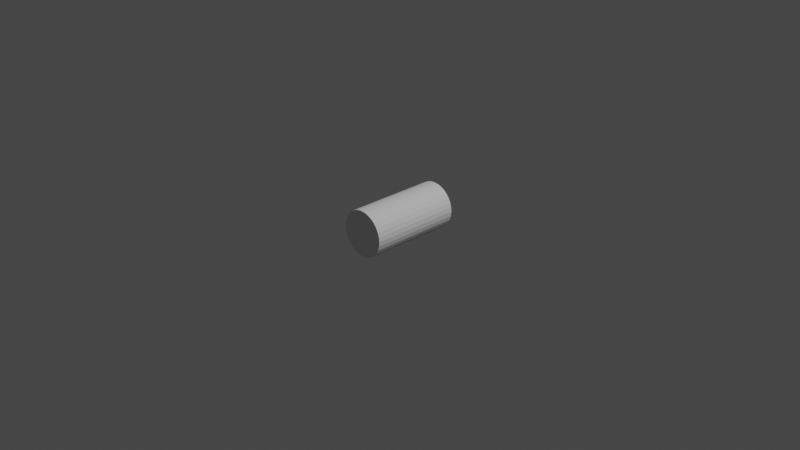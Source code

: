 # Source: cylinder.blend  (saved by Blender 2.80.75; exported with 4.5.12 LTS)
import bpy
from mathutils import Matrix  # noqa: F401  (used for matrix-valued properties, if any)

bpy.ops.wm.read_factory_settings(use_empty=True)
scene = bpy.context.scene
scene.name = 'Scene'

# ---- collections
col_collection = bpy.data.collections.new('Collection'); scene.collection.children.link(col_collection)

# ---- world
world_world = bpy.data.worlds.new('World'); scene.world = world_world
world_world.use_nodes = True; world_world.node_tree.nodes.clear()
_N = world_world.node_tree.nodes; _L = world_world.node_tree.links
n0 = _N.new('ShaderNodeOutputWorld'); n0.name = 'World Output'; n0.location = (300, 300)
n1 = _N.new('ShaderNodeBackground'); n1.name = 'Background'; n1.location = (10, 300)
n1.inputs[0].default_value = (0.05088, 0.05088, 0.05088, 1.0)
_L.new(n1.outputs[0], n0.inputs[0])
n0.is_active_output = True
world_world.color = (0.05088, 0.05088, 0.05088)
world_world.use_sun_shadow = False
world_world.sun_shadow_jitter_overblur = 0.0

# ---- cameras
cam_camera = bpy.data.cameras.new('Camera')
cam_camera.clip_end = 100.0
cam_camera.ortho_scale = 7.314

# ---- lights
light_light = bpy.data.lights.new('Light', 'POINT')
light_light.transmission_factor = 0.0
light_light.energy = 1000.0
light_light.shadow_soft_size = 0.1
light_light.shadow_maximum_resolution = 0.006
light_light.use_absolute_resolution = True

# ---- meshes
me_cylinder = bpy.data.meshes.new('Cylinder')
me_cylinder.from_pydata([(0.0, 1.0, -1.0), (0.0, 1.0, 1.0), (0.1951, 0.9808, -1.0), (0.1951, 0.9808, 1.0), (0.3827, 0.9239, -1.0), (0.3827, 0.9239, 1.0), (0.5556, 0.8315, -1.0), (0.5556, 0.8315, 1.0), (0.7071, 0.7071, -1.0), (0.7071, 0.7071, 1.0), (0.8315, 0.5556, -1.0), (0.8315, 0.5556, 1.0), (0.9239, 0.3827, -1.0), (0.9239, 0.3827, 1.0), (0.9808, 0.1951, -1.0), (0.9808, 0.1951, 1.0), (1.0, 7.55e-08, -1.0), (1.0, 7.55e-08, 1.0), (0.9808, -0.1951, -1.0), (0.9808, -0.1951, 1.0), (0.9239, -0.3827, -1.0), (0.9239, -0.3827, 1.0), (0.8315, -0.5556, -1.0), (0.8315, -0.5556, 1.0), (0.7071, -0.7071, -1.0), (0.7071, -0.7071, 1.0), (0.5556, -0.8315, -1.0), (0.5556, -0.8315, 1.0), (0.3827, -0.9239, -1.0), (0.3827, -0.9239, 1.0), (0.1951, -0.9808, -1.0), (0.1951, -0.9808, 1.0), (-3.258e-07, -1.0, -1.0), (-3.258e-07, -1.0, 1.0), (-0.1951, -0.9808, -1.0), (-0.1951, -0.9808, 1.0), (-0.3827, -0.9239, -1.0), (-0.3827, -0.9239, 1.0), (-0.5556, -0.8315, -1.0), (-0.5556, -0.8315, 1.0), (-0.7071, -0.7071, -1.0), (-0.7071, -0.7071, 1.0), (-0.8315, -0.5556, -1.0), (-0.8315, -0.5556, 1.0), (-0.9239, -0.3827, -1.0), (-0.9239, -0.3827, 1.0), (-0.9808, -0.1951, -1.0), (-0.9808, -0.1951, 1.0), (-1.0, 9.656e-07, -1.0), (-1.0, 9.656e-07, 1.0), (-0.9808, 0.1951, -1.0), (-0.9808, 0.1951, 1.0), (-0.9239, 0.3827, -1.0), (-0.9239, 0.3827, 1.0), (-0.8315, 0.5556, -1.0), (-0.8315, 0.5556, 1.0), (-0.7071, 0.7071, -1.0), (-0.7071, 0.7071, 1.0), (-0.5556, 0.8315, -1.0), (-0.5556, 0.8315, 1.0), (-0.3827, 0.9239, -1.0), (-0.3827, 0.9239, 1.0), (-0.1951, 0.9808, -1.0), (-0.1951, 0.9808, 1.0)], [], [(0, 1, 3, 2), (2, 3, 5, 4), (4, 5, 7, 6), (6, 7, 9, 8), (8, 9, 11, 10), (10, 11, 13, 12), (12, 13, 15, 14), (14, 15, 17, 16), (16, 17, 19, 18), (18, 19, 21, 20), (20, 21, 23, 22), (22, 23, 25, 24), (24, 25, 27, 26), (26, 27, 29, 28), (28, 29, 31, 30), (30, 31, 33, 32), (32, 33, 35, 34), (34, 35, 37, 36), (36, 37, 39, 38), (38, 39, 41, 40), (40, 41, 43, 42), (42, 43, 45, 44), (44, 45, 47, 46), (46, 47, 49, 48), (48, 49, 51, 50), (50, 51, 53, 52), (52, 53, 55, 54), (54, 55, 57, 56), (56, 57, 59, 58), (58, 59, 61, 60), (3, 1, 63, 61, 59, 57, 55, 53, 51, 49, 47, 45, 43, 41, 39, 37, 35, 33, 31, 29, 27, 25, 23, 21, 19, 17, 15, 13, 11, 9, 7, 5), (60, 61, 63, 62), (62, 63, 1, 0), (0, 2, 4, 6, 8, 10, 12, 14, 16, 18, 20, 22, 24, 26, 28, 30, 32, 34, 36, 38, 40, 42, 44, 46, 48, 50, 52, 54, 56, 58, 60, 62)])
_uv = me_cylinder.uv_layers.new(name='UVMap')
_uv.uv.foreach_set('vector', [1.0, 0.5, 1.0, 1.0, 0.9688, 1.0, 0.9688, 0.5, 0.9688, 0.5, 0.9688, 1.0, 0.9375, 1.0, 0.9375, 0.5, 0.9375, 0.5, 0.9375, 1.0, 0.9062, 1.0, 0.9062, 0.5, 0.9062, 0.5, 0.9062, 1.0, 0.875, 1.0, 0.875, 0.5, 0.875, 0.5, 0.875, 1.0, 0.8438, 1.0, 0.8438, 0.5, 0.8438, 0.5, 0.8438, 1.0, 0.8125, 1.0, 0.8125, 0.5, 0.8125, 0.5, 0.8125, 1.0, 0.7812, 1.0, 0.7812, 0.5, 0.7812, 0.5, 0.7812, 1.0, 0.75, 1.0, 0.75, 0.5, 0.75, 0.5, 0.75, 1.0, 0.7188, 1.0, 0.7188, 0.5, 0.7188, 0.5, 0.7188, 1.0, 0.6875, 1.0, 0.6875, 0.5, 0.6875, 0.5, 0.6875, 1.0, 0.6562, 1.0, 0.6562, 0.5, 0.6562, 0.5, 0.6562, 1.0, 0.625, 1.0, 0.625, 0.5, 0.625, 0.5, 0.625, 1.0, 0.5938, 1.0, 0.5938, 0.5, 0.5938, 0.5, 0.5938, 1.0, 0.5625, 1.0, 0.5625, 0.5, 0.5625, 0.5, 0.5625, 1.0, 0.5312, 1.0, 0.5312, 0.5, 0.5312, 0.5, 0.5312, 1.0, 0.5, 1.0, 0.5, 0.5, 0.5, 0.5, 0.5, 1.0, 0.4688, 1.0, 0.4688, 0.5, 0.4688, 0.5, 0.4688, 1.0, 0.4375, 1.0, 0.4375, 0.5, 0.4375, 0.5, 0.4375, 1.0, 0.4062, 1.0, 0.4062, 0.5, 0.4062, 0.5, 0.4062, 1.0, 0.375, 1.0, 0.375, 0.5, 0.375, 0.5, 0.375, 1.0, 0.3438, 1.0, 0.3438, 0.5, 0.3438, 0.5, 0.3438, 1.0, 0.3125, 1.0, 0.3125, 0.5, 0.3125, 0.5, 0.3125, 1.0, 0.2812, 1.0, 0.2812, 0.5, 0.2812, 0.5, 0.2812, 1.0, 0.25, 1.0, 0.25, 0.5, 0.25, 0.5, 0.25, 1.0, 0.2188, 1.0, 0.2188, 0.5, 0.2188, 0.5, 0.2188, 1.0, 0.1875, 1.0, 0.1875, 0.5, 0.1875, 0.5, 0.1875, 1.0, 0.1562, 1.0, 0.1562, 0.5, 0.1562, 0.5, 0.1562, 1.0, 0.125, 1.0, 0.125, 0.5, 0.125, 0.5, 0.125, 1.0, 0.09375, 1.0, 0.09375, 0.5, 0.09375, 0.5, 0.09375, 1.0, 0.0625, 1.0, 0.0625, 0.5, 0.2968, 0.4854, 0.25, 0.49, 0.2032, 0.4854, 0.1582, 0.4717, 0.1167, 0.4496, 0.08029, 0.4197, 0.05045, 0.3833, 0.02827, 0.3418, 0.01461, 0.2968, 0.01, 0.25, 0.01461, 0.2032, 0.02827, 0.1582, 0.05045, 0.1167, 0.08029, 0.08029, 0.1167, 0.05045, 0.1582, 0.02827, 0.2032, 0.01461, 0.25, 0.01, 0.2968, 0.01461, 0.3418, 0.02827, 0.3833, 0.05045, 0.4197, 0.08029, 0.4496, 0.1167, 0.4717, 0.1582, 0.4854, 0.2032, 0.49, 0.25, 0.4854, 0.2968, 0.4717, 0.3418, 0.4496, 0.3833, 0.4197, 0.4197, 0.3833, 0.4496, 0.3418, 0.4717, 0.0625, 0.5, 0.0625, 1.0, 0.03125, 1.0, 0.03125, 0.5, 0.03125, 0.5, 0.03125, 1.0, 0.0, 1.0, 0.0, 0.5, 0.75, 0.49, 0.7968, 0.4854, 0.8418, 0.4717, 0.8833, 0.4496, 0.9197, 0.4197, 0.9496, 0.3833, 0.9717, 0.3418, 0.9854, 0.2968, 0.99, 0.25, 0.9854, 0.2032, 0.9717, 0.1582, 0.9496, 0.1167, 0.9197, 0.08029, 0.8833, 0.05045, 0.8418, 0.02827, 0.7968, 0.01461, 0.75, 0.01, 0.7032, 0.01461, 0.6582, 0.02827, 0.6167, 0.05045, 0.5803, 0.08029, 0.5504, 0.1167, 0.5283, 0.1582, 0.5146, 0.2032, 0.51, 0.25, 0.5146, 0.2968, 0.5283, 0.3418, 0.5504, 0.3833, 0.5803, 0.4197, 0.6167, 0.4496, 0.6582, 0.4717, 0.7032, 0.4854])
me_cylinder.use_remesh_preserve_volume = False
me_cylinder.use_remesh_preserve_attributes = False
me_cylinder.use_mirror_vertex_groups = False
me_cylinder.update()

# ---- objects
ob_light = bpy.data.objects.new('Light', light_light)
ob_camera = bpy.data.objects.new('Camera', cam_camera)
ob_cylinder = bpy.data.objects.new('Cylinder', me_cylinder)

# ---- transforms, parenting, visibility, modifiers, constraints
ob_light.location = (4.076, 1.005, 5.904)
ob_light.rotation_euler = (0.6503, 0.05522, 1.866)
ob_light.lock_rotations_4d = False
ob_light.empty_display_type = 'ARROWS'
ob_light.color = (0.0, 0.0, 0.0, 0.0)
ob_light.lineart.crease_threshold = 0.0
ob_camera.location = (7.359, -6.926, 4.958)
ob_camera.rotation_euler = (1.109, 0.0, 0.8149)
ob_camera.lock_rotations_4d = False
ob_camera.empty_display_type = 'ARROWS'
ob_camera.color = (0.0, 0.0, 0.0, 0.0)
ob_camera.display_type = 'WIRE'
ob_camera.lineart.crease_threshold = 0.0
ob_cylinder.location = (0.0, 0.0, 0.0)
ob_cylinder.rotation_euler = (1.571, 0.0, 0.0)
ob_cylinder.scale = (0.25, 0.25, 0.5)
ob_cylinder.lineart.crease_threshold = 0.0

# ---- collection membership
col_collection.objects.link(ob_light)
col_collection.objects.link(ob_camera)
col_collection.objects.link(ob_cylinder)

# ---- scene / render settings (as saved in the file)
scene.camera = ob_camera
scene.frame_start = 1; scene.frame_end = 250; scene.frame_set(1)
scene.render.engine = 'BLENDER_EEVEE_NEXT'
scene.cycles.use_denoising = False
scene.cycles.samples = 128
scene.cycles.sampling_pattern = 'TABULATED_SOBOL'
scene.cycles.use_adaptive_sampling = False
scene.cycles.use_light_tree = False
scene.view_settings.view_transform = 'Filmic'
bpy.context.view_layer.update()
